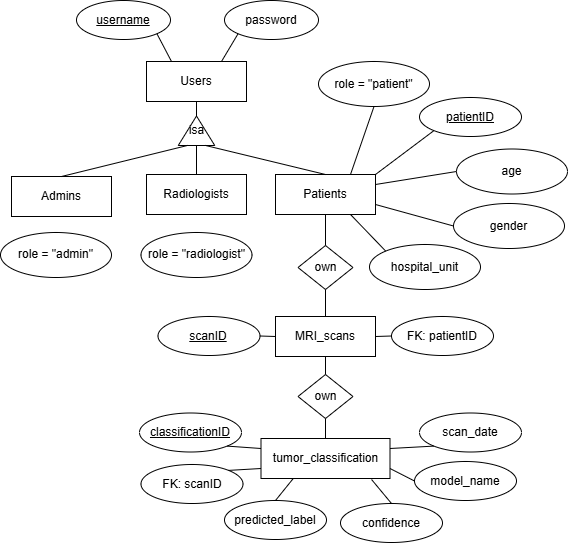

The diagram above was exported from draw.io. Its source (the exported page's mxGraphModel, read from the mxfile embedded in the PNG):
<mxGraphModel dx="1905" dy="1121" grid="0" gridSize="10" guides="1" tooltips="1" connect="1" arrows="1" fold="1" page="0" pageScale="1" pageWidth="850" pageHeight="1100" math="0" shadow="0">
  <root>
    <mxCell id="0" />
    <mxCell id="1" parent="0" />
    <mxCell id="tUWD2py-T9I6sD3FcgUL-1" parent="1" style="whiteSpace=wrap;html=1;align=center;strokeColor=default;" value="Users" vertex="1">
      <mxGeometry height="40" width="100" x="-25" y="-78" as="geometry" />
    </mxCell>
    <mxCell id="tUWD2py-T9I6sD3FcgUL-2" parent="1" style="whiteSpace=wrap;html=1;align=center;" value="MRI_scans" vertex="1">
      <mxGeometry height="40" width="100" x="104" y="177" as="geometry" />
    </mxCell>
    <mxCell id="tUWD2py-T9I6sD3FcgUL-3" parent="1" style="whiteSpace=wrap;html=1;align=center;" value="tumor_classification" vertex="1">
      <mxGeometry height="40" width="129" x="89.5" y="299" as="geometry" />
    </mxCell>
    <mxCell id="tUWD2py-T9I6sD3FcgUL-4" parent="1" style="whiteSpace=wrap;html=1;align=center;" value="Patients" vertex="1">
      <mxGeometry height="40" width="100" x="104" y="35" as="geometry" />
    </mxCell>
    <mxCell id="tUWD2py-T9I6sD3FcgUL-5" parent="1" style="whiteSpace=wrap;html=1;align=center;" value="Radiologists" vertex="1">
      <mxGeometry height="40" width="100" x="-25" y="35" as="geometry" />
    </mxCell>
    <mxCell id="tUWD2py-T9I6sD3FcgUL-6" parent="1" style="whiteSpace=wrap;html=1;align=center;" value="Admins" vertex="1">
      <mxGeometry height="40" width="100" x="-160" y="37" as="geometry" />
    </mxCell>
    <mxCell id="tUWD2py-T9I6sD3FcgUL-20" parent="1" style="ellipse;whiteSpace=wrap;html=1;" value="role = &quot;admin&quot;" vertex="1">
      <mxGeometry height="45" width="111" x="-171" y="93" as="geometry" />
    </mxCell>
    <mxCell id="tUWD2py-T9I6sD3FcgUL-21" parent="1" style="ellipse;whiteSpace=wrap;html=1;" value="role = &quot;patient&quot;" vertex="1">
      <mxGeometry height="45" width="111" x="147" y="-78" as="geometry" />
    </mxCell>
    <mxCell id="tUWD2py-T9I6sD3FcgUL-22" parent="1" style="ellipse;whiteSpace=wrap;html=1;" value="role = &quot;radiologist&quot;" vertex="1">
      <mxGeometry height="45" width="111" x="-30.5" y="93" as="geometry" />
    </mxCell>
    <mxCell id="tUWD2py-T9I6sD3FcgUL-32" parent="1" style="ellipse;whiteSpace=wrap;html=1;" value="&lt;u&gt;patientID&lt;/u&gt;" vertex="1">
      <mxGeometry height="39" width="102" x="248" y="-42" as="geometry" />
    </mxCell>
    <mxCell id="tUWD2py-T9I6sD3FcgUL-33" parent="1" style="ellipse;whiteSpace=wrap;html=1;" value="&lt;u&gt;username&lt;/u&gt;" vertex="1">
      <mxGeometry height="39" width="94" x="-95" y="-139" as="geometry" />
    </mxCell>
    <mxCell id="tUWD2py-T9I6sD3FcgUL-34" parent="1" style="ellipse;whiteSpace=wrap;html=1;" value="password" vertex="1">
      <mxGeometry height="39" width="94" x="53" y="-139" as="geometry" />
    </mxCell>
    <mxCell id="tUWD2py-T9I6sD3FcgUL-37" parent="1" style="rhombus;whiteSpace=wrap;html=1;" value="own" vertex="1">
      <mxGeometry height="44" width="55" x="126.5" y="106" as="geometry" />
    </mxCell>
    <mxCell id="tUWD2py-T9I6sD3FcgUL-40" parent="1" style="triangle;whiteSpace=wrap;html=1;rotation=-90;textDirection=vertical-lr;labelPosition=center;verticalLabelPosition=middle;align=center;verticalAlign=middle;" value="isa" vertex="1">
      <mxGeometry height="36.5" width="29.5" x="10.25" y="-27" as="geometry" />
    </mxCell>
    <mxCell id="tUWD2py-T9I6sD3FcgUL-43" parent="1" style="ellipse;whiteSpace=wrap;html=1;" value="FK: patientID" vertex="1">
      <mxGeometry height="39" width="102" x="220" y="177" as="geometry" />
    </mxCell>
    <mxCell id="tUWD2py-T9I6sD3FcgUL-44" parent="1" style="ellipse;whiteSpace=wrap;html=1;" value="&lt;u&gt;scanID&lt;/u&gt;" vertex="1">
      <mxGeometry height="39" width="102" x="-13.5" y="177" as="geometry" />
    </mxCell>
    <mxCell id="tUWD2py-T9I6sD3FcgUL-46" parent="1" style="ellipse;whiteSpace=wrap;html=1;" value="FK: scanID" vertex="1">
      <mxGeometry height="39" width="102" x="-30.5" y="325" as="geometry" />
    </mxCell>
    <mxCell id="tUWD2py-T9I6sD3FcgUL-49" parent="1" style="ellipse;whiteSpace=wrap;html=1;" value="scan_date" vertex="1">
      <mxGeometry height="39" width="102" x="248" y="273.5" as="geometry" />
    </mxCell>
    <mxCell id="tUWD2py-T9I6sD3FcgUL-50" parent="1" style="ellipse;whiteSpace=wrap;html=1;" value="age" vertex="1">
      <mxGeometry height="45" width="111" x="285" y="9.5" as="geometry" />
    </mxCell>
    <mxCell id="tUWD2py-T9I6sD3FcgUL-51" parent="1" style="ellipse;whiteSpace=wrap;html=1;" value="gender" vertex="1">
      <mxGeometry height="45" width="111" x="282" y="64" as="geometry" />
    </mxCell>
    <mxCell id="tUWD2py-T9I6sD3FcgUL-52" parent="1" style="ellipse;whiteSpace=wrap;html=1;" value="hospital_unit" vertex="1">
      <mxGeometry height="45" width="111" x="198" y="105" as="geometry" />
    </mxCell>
    <mxCell id="tUWD2py-T9I6sD3FcgUL-53" parent="1" style="ellipse;whiteSpace=wrap;html=1;" value="&lt;u&gt;classificationID&lt;/u&gt;" vertex="1">
      <mxGeometry height="39" width="102" x="-32" y="273.5" as="geometry" />
    </mxCell>
    <mxCell id="tUWD2py-T9I6sD3FcgUL-54" edge="1" parent="1" source="tUWD2py-T9I6sD3FcgUL-6" style="edgeStyle=none;curved=1;rounded=0;orthogonalLoop=1;jettySize=auto;html=1;exitX=0.5;exitY=0;exitDx=0;exitDy=0;entryX=0;entryY=0.25;entryDx=0;entryDy=0;fontSize=12;startSize=8;endSize=8;endArrow=none;endFill=0;" target="tUWD2py-T9I6sD3FcgUL-40">
      <mxGeometry relative="1" as="geometry" />
    </mxCell>
    <mxCell id="tUWD2py-T9I6sD3FcgUL-55" edge="1" parent="1" source="tUWD2py-T9I6sD3FcgUL-5" style="edgeStyle=none;curved=1;rounded=0;orthogonalLoop=1;jettySize=auto;html=1;exitX=0.5;exitY=0;exitDx=0;exitDy=0;entryX=0;entryY=0.5;entryDx=0;entryDy=0;fontSize=12;startSize=8;endSize=8;endArrow=none;endFill=0;" target="tUWD2py-T9I6sD3FcgUL-40">
      <mxGeometry relative="1" as="geometry">
        <mxPoint x="25" y="45" as="sourcePoint" />
        <mxPoint x="141" y="14" as="targetPoint" />
      </mxGeometry>
    </mxCell>
    <mxCell id="tUWD2py-T9I6sD3FcgUL-56" edge="1" parent="1" source="tUWD2py-T9I6sD3FcgUL-40" style="edgeStyle=none;curved=1;rounded=0;orthogonalLoop=1;jettySize=auto;html=1;exitX=0;exitY=0.75;exitDx=0;exitDy=0;entryX=0.5;entryY=0;entryDx=0;entryDy=0;fontSize=12;startSize=8;endSize=8;endArrow=none;endFill=0;" target="tUWD2py-T9I6sD3FcgUL-4">
      <mxGeometry relative="1" as="geometry">
        <mxPoint x="28" y="45" as="sourcePoint" />
        <mxPoint x="144" y="14" as="targetPoint" />
      </mxGeometry>
    </mxCell>
    <mxCell id="tUWD2py-T9I6sD3FcgUL-57" edge="1" parent="1" source="tUWD2py-T9I6sD3FcgUL-4" style="edgeStyle=none;curved=1;rounded=0;orthogonalLoop=1;jettySize=auto;html=1;exitX=0.75;exitY=0;exitDx=0;exitDy=0;entryX=0.5;entryY=1;entryDx=0;entryDy=0;fontSize=12;startSize=8;endSize=8;endArrow=none;endFill=0;" target="tUWD2py-T9I6sD3FcgUL-21">
      <mxGeometry relative="1" as="geometry">
        <mxPoint x="158" y="70" as="sourcePoint" />
        <mxPoint x="274" y="39" as="targetPoint" />
      </mxGeometry>
    </mxCell>
    <mxCell id="tUWD2py-T9I6sD3FcgUL-58" edge="1" parent="1" source="tUWD2py-T9I6sD3FcgUL-4" style="edgeStyle=none;curved=1;rounded=0;orthogonalLoop=1;jettySize=auto;html=1;exitX=1;exitY=0;exitDx=0;exitDy=0;entryX=0;entryY=1;entryDx=0;entryDy=0;fontSize=12;startSize=8;endSize=8;endArrow=none;endFill=0;" target="tUWD2py-T9I6sD3FcgUL-32">
      <mxGeometry relative="1" as="geometry">
        <mxPoint x="211" y="69" as="sourcePoint" />
        <mxPoint x="327" y="38" as="targetPoint" />
      </mxGeometry>
    </mxCell>
    <mxCell id="tUWD2py-T9I6sD3FcgUL-59" edge="1" parent="1" source="tUWD2py-T9I6sD3FcgUL-4" style="edgeStyle=none;curved=1;rounded=0;orthogonalLoop=1;jettySize=auto;html=1;exitX=1;exitY=0.25;exitDx=0;exitDy=0;entryX=0;entryY=0.5;entryDx=0;entryDy=0;fontSize=12;startSize=8;endSize=8;endArrow=none;endFill=0;" target="tUWD2py-T9I6sD3FcgUL-50">
      <mxGeometry relative="1" as="geometry">
        <mxPoint x="222" y="80" as="sourcePoint" />
        <mxPoint x="338" y="49" as="targetPoint" />
      </mxGeometry>
    </mxCell>
    <mxCell id="tUWD2py-T9I6sD3FcgUL-60" edge="1" parent="1" source="tUWD2py-T9I6sD3FcgUL-4" style="edgeStyle=none;curved=1;rounded=0;orthogonalLoop=1;jettySize=auto;html=1;exitX=1;exitY=0.75;exitDx=0;exitDy=0;entryX=0;entryY=0.5;entryDx=0;entryDy=0;fontSize=12;startSize=8;endSize=8;endArrow=none;endFill=0;" target="tUWD2py-T9I6sD3FcgUL-51">
      <mxGeometry relative="1" as="geometry">
        <mxPoint x="273" y="109" as="sourcePoint" />
        <mxPoint x="389" y="78" as="targetPoint" />
      </mxGeometry>
    </mxCell>
    <mxCell id="tUWD2py-T9I6sD3FcgUL-61" edge="1" parent="1" source="tUWD2py-T9I6sD3FcgUL-4" style="edgeStyle=none;curved=1;rounded=0;orthogonalLoop=1;jettySize=auto;html=1;exitX=0.75;exitY=1;exitDx=0;exitDy=0;entryX=0;entryY=0;entryDx=0;entryDy=0;fontSize=12;startSize=8;endSize=8;endArrow=none;endFill=0;" target="tUWD2py-T9I6sD3FcgUL-52">
      <mxGeometry relative="1" as="geometry">
        <mxPoint x="244" y="144" as="sourcePoint" />
        <mxPoint x="360" y="113" as="targetPoint" />
      </mxGeometry>
    </mxCell>
    <mxCell id="tUWD2py-T9I6sD3FcgUL-62" edge="1" parent="1" source="tUWD2py-T9I6sD3FcgUL-37" style="edgeStyle=none;curved=1;rounded=0;orthogonalLoop=1;jettySize=auto;html=1;exitX=0.5;exitY=0;exitDx=0;exitDy=0;entryX=0.5;entryY=1;entryDx=0;entryDy=0;fontSize=12;startSize=8;endSize=8;endArrow=none;endFill=0;" target="tUWD2py-T9I6sD3FcgUL-4">
      <mxGeometry relative="1" as="geometry">
        <mxPoint x="171" y="162" as="sourcePoint" />
        <mxPoint x="287" y="131" as="targetPoint" />
      </mxGeometry>
    </mxCell>
    <mxCell id="tUWD2py-T9I6sD3FcgUL-63" edge="1" parent="1" source="tUWD2py-T9I6sD3FcgUL-40" style="edgeStyle=none;curved=1;rounded=0;orthogonalLoop=1;jettySize=auto;html=1;exitX=1;exitY=0.5;exitDx=0;exitDy=0;entryX=0.5;entryY=1;entryDx=0;entryDy=0;fontSize=12;startSize=8;endSize=8;endArrow=none;endFill=0;" target="tUWD2py-T9I6sD3FcgUL-1">
      <mxGeometry relative="1" as="geometry">
        <mxPoint x="88" y="18" as="sourcePoint" />
        <mxPoint x="208" y="47" as="targetPoint" />
      </mxGeometry>
    </mxCell>
    <mxCell id="tUWD2py-T9I6sD3FcgUL-65" edge="1" parent="1" source="tUWD2py-T9I6sD3FcgUL-1" style="edgeStyle=none;curved=1;rounded=0;orthogonalLoop=1;jettySize=auto;html=1;exitX=0.75;exitY=0;exitDx=0;exitDy=0;entryX=0;entryY=1;entryDx=0;entryDy=0;fontSize=12;startSize=8;endSize=8;endArrow=none;endFill=0;" target="tUWD2py-T9I6sD3FcgUL-34">
      <mxGeometry relative="1" as="geometry">
        <mxPoint x="98" y="-36" as="sourcePoint" />
        <mxPoint x="218" y="-7" as="targetPoint" />
      </mxGeometry>
    </mxCell>
    <mxCell id="tUWD2py-T9I6sD3FcgUL-66" edge="1" parent="1" source="tUWD2py-T9I6sD3FcgUL-1" style="edgeStyle=none;curved=1;rounded=0;orthogonalLoop=1;jettySize=auto;html=1;exitX=0.25;exitY=0;exitDx=0;exitDy=0;entryX=1;entryY=1;entryDx=0;entryDy=0;fontSize=12;startSize=8;endSize=8;endArrow=none;endFill=0;" target="tUWD2py-T9I6sD3FcgUL-33">
      <mxGeometry relative="1" as="geometry">
        <mxPoint x="46" y="-62" as="sourcePoint" />
        <mxPoint x="166" y="-33" as="targetPoint" />
      </mxGeometry>
    </mxCell>
    <mxCell id="tUWD2py-T9I6sD3FcgUL-67" edge="1" parent="1" source="tUWD2py-T9I6sD3FcgUL-37" style="edgeStyle=none;curved=1;rounded=0;orthogonalLoop=1;jettySize=auto;html=1;exitX=0.5;exitY=1;exitDx=0;exitDy=0;entryX=0.5;entryY=0;entryDx=0;entryDy=0;fontSize=12;startSize=8;endSize=8;endArrow=none;endFill=0;" target="tUWD2py-T9I6sD3FcgUL-2">
      <mxGeometry relative="1" as="geometry">
        <mxPoint x="151" y="152" as="sourcePoint" />
        <mxPoint x="271" y="181" as="targetPoint" />
      </mxGeometry>
    </mxCell>
    <mxCell id="tUWD2py-T9I6sD3FcgUL-68" edge="1" parent="1" source="tUWD2py-T9I6sD3FcgUL-44" style="edgeStyle=none;curved=1;rounded=0;orthogonalLoop=1;jettySize=auto;html=1;exitX=1;exitY=0.5;exitDx=0;exitDy=0;entryX=0;entryY=0.5;entryDx=0;entryDy=0;fontSize=12;startSize=8;endSize=8;endArrow=none;endFill=0;" target="tUWD2py-T9I6sD3FcgUL-2">
      <mxGeometry relative="1" as="geometry">
        <mxPoint x="89" y="194" as="sourcePoint" />
        <mxPoint x="209" y="223" as="targetPoint" />
      </mxGeometry>
    </mxCell>
    <mxCell id="tUWD2py-T9I6sD3FcgUL-69" edge="1" parent="1" source="tUWD2py-T9I6sD3FcgUL-2" style="edgeStyle=none;curved=1;rounded=0;orthogonalLoop=1;jettySize=auto;html=1;exitX=1;exitY=0.5;exitDx=0;exitDy=0;entryX=0;entryY=0.5;entryDx=0;entryDy=0;fontSize=12;startSize=8;endSize=8;endArrow=none;endFill=0;" target="tUWD2py-T9I6sD3FcgUL-43">
      <mxGeometry relative="1" as="geometry">
        <mxPoint x="202" y="208" as="sourcePoint" />
        <mxPoint x="322" y="237" as="targetPoint" />
      </mxGeometry>
    </mxCell>
    <mxCell id="tUWD2py-T9I6sD3FcgUL-70" parent="1" style="ellipse;whiteSpace=wrap;html=1;" value="predicted_label" vertex="1">
      <mxGeometry height="39" width="102" x="53" y="361" as="geometry" />
    </mxCell>
    <mxCell id="tUWD2py-T9I6sD3FcgUL-71" parent="1" style="ellipse;whiteSpace=wrap;html=1;" value="confidence" vertex="1">
      <mxGeometry height="39" width="102" x="169" y="364" as="geometry" />
    </mxCell>
    <mxCell id="tUWD2py-T9I6sD3FcgUL-72" parent="1" style="ellipse;whiteSpace=wrap;html=1;" value="model_name" vertex="1">
      <mxGeometry height="39" width="102" x="243" y="322" as="geometry" />
    </mxCell>
    <mxCell id="tUWD2py-T9I6sD3FcgUL-73" parent="1" style="rhombus;whiteSpace=wrap;html=1;" value="own" vertex="1">
      <mxGeometry height="44" width="55" x="126.5" y="235" as="geometry" />
    </mxCell>
    <mxCell id="tUWD2py-T9I6sD3FcgUL-74" edge="1" parent="1" source="tUWD2py-T9I6sD3FcgUL-73" style="edgeStyle=none;curved=1;rounded=0;orthogonalLoop=1;jettySize=auto;html=1;exitX=0.5;exitY=0;exitDx=0;exitDy=0;entryX=0.5;entryY=1;entryDx=0;entryDy=0;fontSize=12;startSize=8;endSize=8;endArrow=none;endFill=0;" target="tUWD2py-T9I6sD3FcgUL-2">
      <mxGeometry relative="1" as="geometry">
        <mxPoint x="148" y="167" as="sourcePoint" />
        <mxPoint x="148" y="194" as="targetPoint" />
      </mxGeometry>
    </mxCell>
    <mxCell id="tUWD2py-T9I6sD3FcgUL-75" edge="1" parent="1" source="tUWD2py-T9I6sD3FcgUL-73" style="edgeStyle=none;curved=1;rounded=0;orthogonalLoop=1;jettySize=auto;html=1;entryX=0.5;entryY=0;entryDx=0;entryDy=0;fontSize=12;startSize=8;endSize=8;endArrow=none;endFill=0;exitX=0.5;exitY=1;exitDx=0;exitDy=0;" target="tUWD2py-T9I6sD3FcgUL-3">
      <mxGeometry relative="1" as="geometry">
        <mxPoint x="153" y="278" as="sourcePoint" />
        <mxPoint x="148" y="224" as="targetPoint" />
      </mxGeometry>
    </mxCell>
    <mxCell id="tUWD2py-T9I6sD3FcgUL-76" edge="1" parent="1" source="tUWD2py-T9I6sD3FcgUL-3" style="edgeStyle=none;curved=1;rounded=0;orthogonalLoop=1;jettySize=auto;html=1;exitX=1;exitY=0.25;exitDx=0;exitDy=0;entryX=0;entryY=1;entryDx=0;entryDy=0;fontSize=12;startSize=8;endSize=8;endArrow=none;endFill=0;" target="tUWD2py-T9I6sD3FcgUL-49">
      <mxGeometry relative="1" as="geometry">
        <mxPoint x="152" y="344" as="sourcePoint" />
        <mxPoint x="152" y="326" as="targetPoint" />
      </mxGeometry>
    </mxCell>
    <mxCell id="tUWD2py-T9I6sD3FcgUL-77" edge="1" parent="1" source="tUWD2py-T9I6sD3FcgUL-72" style="edgeStyle=none;curved=1;rounded=0;orthogonalLoop=1;jettySize=auto;html=1;exitX=0;exitY=0.5;exitDx=0;exitDy=0;entryX=1;entryY=0.75;entryDx=0;entryDy=0;fontSize=12;startSize=8;endSize=8;endArrow=none;endFill=0;" target="tUWD2py-T9I6sD3FcgUL-3">
      <mxGeometry relative="1" as="geometry">
        <mxPoint x="246" y="347" as="sourcePoint" />
        <mxPoint x="246" y="329" as="targetPoint" />
      </mxGeometry>
    </mxCell>
    <mxCell id="tUWD2py-T9I6sD3FcgUL-78" edge="1" parent="1" source="tUWD2py-T9I6sD3FcgUL-71" style="edgeStyle=none;curved=1;rounded=0;orthogonalLoop=1;jettySize=auto;html=1;exitX=0.5;exitY=0;exitDx=0;exitDy=0;entryX=0.857;entryY=1.025;entryDx=0;entryDy=0;fontSize=12;startSize=8;endSize=8;endArrow=none;endFill=0;entryPerimeter=0;" target="tUWD2py-T9I6sD3FcgUL-3">
      <mxGeometry relative="1" as="geometry">
        <mxPoint x="200" y="384" as="sourcePoint" />
        <mxPoint x="200" y="366" as="targetPoint" />
      </mxGeometry>
    </mxCell>
    <mxCell id="tUWD2py-T9I6sD3FcgUL-79" edge="1" parent="1" source="tUWD2py-T9I6sD3FcgUL-70" style="edgeStyle=none;curved=1;rounded=0;orthogonalLoop=1;jettySize=auto;html=1;exitX=0.5;exitY=0;exitDx=0;exitDy=0;entryX=0.25;entryY=1;entryDx=0;entryDy=0;fontSize=12;startSize=8;endSize=8;endArrow=none;endFill=0;" target="tUWD2py-T9I6sD3FcgUL-3">
      <mxGeometry relative="1" as="geometry">
        <mxPoint x="134" y="400" as="sourcePoint" />
        <mxPoint x="134" y="382" as="targetPoint" />
      </mxGeometry>
    </mxCell>
    <mxCell id="tUWD2py-T9I6sD3FcgUL-80" edge="1" parent="1" source="tUWD2py-T9I6sD3FcgUL-46" style="edgeStyle=none;curved=1;rounded=0;orthogonalLoop=1;jettySize=auto;html=1;exitX=1;exitY=0;exitDx=0;exitDy=0;entryX=0;entryY=0.75;entryDx=0;entryDy=0;fontSize=12;startSize=8;endSize=8;endArrow=none;endFill=0;" target="tUWD2py-T9I6sD3FcgUL-3">
      <mxGeometry relative="1" as="geometry">
        <mxPoint x="115" y="421" as="sourcePoint" />
        <mxPoint x="115" y="403" as="targetPoint" />
      </mxGeometry>
    </mxCell>
    <mxCell id="tUWD2py-T9I6sD3FcgUL-81" edge="1" parent="1" source="tUWD2py-T9I6sD3FcgUL-3" style="edgeStyle=none;curved=1;rounded=0;orthogonalLoop=1;jettySize=auto;html=1;exitX=0;exitY=0.25;exitDx=0;exitDy=0;entryX=1;entryY=1;entryDx=0;entryDy=0;fontSize=12;startSize=8;endSize=8;endArrow=none;endFill=0;" target="tUWD2py-T9I6sD3FcgUL-53">
      <mxGeometry relative="1" as="geometry">
        <mxPoint x="80" y="327" as="sourcePoint" />
        <mxPoint x="80" y="309" as="targetPoint" />
      </mxGeometry>
    </mxCell>
  </root>
</mxGraphModel>